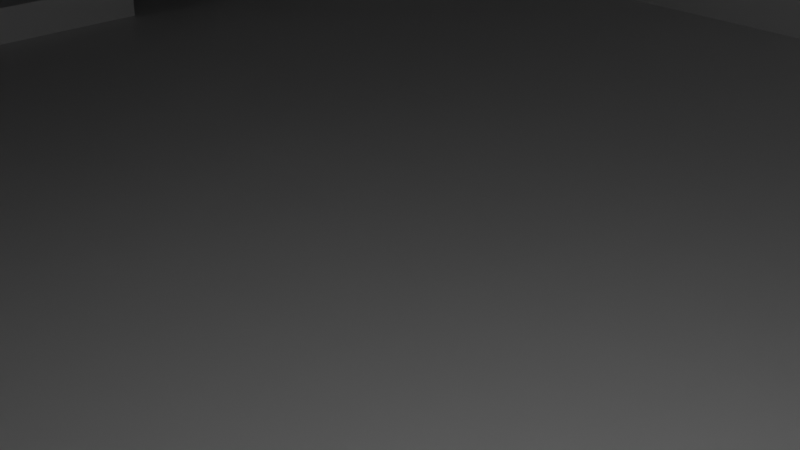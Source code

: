 # Source: MAPA1.blend  (saved by Blender 2.92.15; exported with 4.5.12 LTS)
import bpy
from mathutils import Matrix  # noqa: F401  (used for matrix-valued properties, if any)

bpy.ops.wm.read_factory_settings(use_empty=True)
scene = bpy.context.scene
scene.name = 'Scene'

# ---- collections
col_collection = bpy.data.collections.new('Collection'); scene.collection.children.link(col_collection)

# ---- materials (node trees are filled in below, after node groups)
mat_material = bpy.data.materials.new('Material')
mat_material.alpha_threshold = 0.0
mat_material.use_transparent_shadow = False
mat_material.line_color = (0.0, 0.0, 0.0, 1.0)

# ---- material node trees
mat_material.use_nodes = True; mat_material.node_tree.nodes.clear()
_N = mat_material.node_tree.nodes; _L = mat_material.node_tree.links
n0 = _N.new('ShaderNodeOutputMaterial'); n0.name = 'Material Output'; n0.location = (300, 300)
n1 = _N.new('ShaderNodeBsdfPrincipled'); n1.name = 'Principled BSDF'; n1.location = (10, 300)
n1.distribution = 'GGX'
n1.subsurface_method = 'BURLEY'
n1.inputs[2].default_value = 0.4
n1.inputs[3].default_value = 1.45
n1.inputs[27].default_value = (0.0, 0.0, 0.0, 1.0)
n1.inputs[28].default_value = 1.0
_L.new(n1.outputs[0], n0.inputs[0])
n0.is_active_output = True

# ---- world
world_world = bpy.data.worlds.new('World'); scene.world = world_world
world_world.use_nodes = True; world_world.node_tree.nodes.clear()
_N = world_world.node_tree.nodes; _L = world_world.node_tree.links
n0 = _N.new('ShaderNodeOutputWorld'); n0.name = 'World Output'; n0.location = (300, 300)
n1 = _N.new('ShaderNodeBackground'); n1.name = 'Background'; n1.location = (10, 300)
n1.inputs[0].default_value = (0.05088, 0.05088, 0.05088, 1.0)
_L.new(n1.outputs[0], n0.inputs[0])
n0.is_active_output = True
world_world.color = (0.05088, 0.05088, 0.05088)
world_world.use_sun_shadow = False
world_world.sun_shadow_jitter_overblur = 0.0

# ---- cameras
cam_camera = bpy.data.cameras.new('Camera')
cam_camera.clip_end = 100.0
cam_camera.ortho_scale = 7.314

# ---- lights
light_light = bpy.data.lights.new('Light', 'POINT')
light_light.transmission_factor = 0.0
light_light.energy = 1000.0
light_light.shadow_soft_size = 0.1
light_light.shadow_maximum_resolution = 0.006
light_light.use_absolute_resolution = True

# ---- meshes
me_cube = bpy.data.meshes.new('Cube')
me_cube.from_pydata([(0.9491, 0.9491, 1.0), (1.0, 1.0, -1.0), (1.0, -1.0, 1.0), (1.0, -1.0, -1.0), (-1.0, 1.0, 1.0), (-1.0, 1.0, -1.0), (-1.0, -1.0, 1.0), (-1.0, -1.0, -1.0), (-1.0, 0.5, -1.0), (-1.0, 0.0, -1.0), (-1.0, -0.5, -1.0), (0.9491, 0.5509, 1.0), (1.0, 0.0, 1.0), (1.0, -0.5, 1.0), (-1.0, -0.4004, 1.1), (-1.0, -0.09958, 1.1), (-1.0, 0.5, 1.0), (1.0, -0.5, -1.0), (1.0, 0.0, -1.0), (1.0, 0.5, -1.0), (0.5, 1.0, -1.0), (0.0, 1.0, -1.0), (-0.5, 1.0, -1.0), (0.5, -1.0, 1.0), (0.0, -1.0, 1.0), (-0.5, -1.0, 1.0), (-0.5, -1.0, -1.0), (0.0, -1.0, -1.0), (0.5, -1.0, -1.0), (-0.5, 1.0, 1.0), (0.0, 1.0, 1.0), (0.5509, 0.9491, 1.0), (0.5, 0.5, -1.0), (0.0, 0.5, -1.0), (-0.5, 0.5, -1.0), (0.5, 0.0, -1.0), (0.0, 0.0, -1.0), (-0.5, 0.0, -1.0), (0.5, -0.5, -1.0), (0.0, -0.5, -1.0), (-0.5, -0.5, -1.0), (-0.5, 0.5, 1.0), (0.0, 0.5, 1.0), (0.5509, 0.5509, 1.0), (-0.5, 0.0, 1.0), (0.0, 0.0, 1.0), (0.5, 0.0, 1.0), (-0.5, -0.5, 1.0), (0.0, -0.5, 1.0), (0.5, -0.5, 1.0), (0.916, -0.08396, 2.0), (0.916, -0.416, 2.0), (0.584, -0.08396, 2.0), (0.584, -0.416, 2.0), (-0.5, 1.0, 2.0), (0.0, 1.0, 2.0), (-0.5, 0.5, 2.0), (0.0, 0.5, 2.0), (-0.5, 0.0, 2.0), (0.0, 0.0, 2.0), (-0.5, -0.5, 2.0), (0.0, -0.5, 2.0), (-0.5, -1.0, 3.0), (-1.0, -1.0, 3.0), (1.0, -0.5, 3.0), (1.0, -1.0, 3.0), (-1.0, 0.5, 3.0), (-1.0, 1.0, 3.0), (-1.0, -0.5, 3.0), (-1.0, 0.0, 3.0), (0.5, -0.5, 3.0), (0.5, -1.0, 3.0), (0.0, -1.0, 3.0), (-0.5, 1.0, 3.0), (-0.5, 0.5, 3.0), (-0.5, 0.0, 3.0), (-0.5, -0.5, 3.0), (0.0, -0.5, 3.0), (0.5, 1.0, 1.0), (1.0, 1.0, 1.0), (1.0, 0.5, 1.0), (0.5, 0.5, 1.0), (0.5509, 0.9491, 1.2), (0.9491, 0.9491, 1.2), (0.9491, 0.5509, 1.2), (0.5509, 0.5509, 1.2), (-0.6, 1.0, -1.0), (-0.7, 1.0, -1.0), (-0.8, 1.0, -1.0), (-0.9, 1.0, -1.0), (-0.6, -1.0, 1.0), (-0.7, -1.0, 1.0), (-0.8, -1.0, 1.0), (-0.9, -1.0, 1.0), (-0.6, 0.5, -1.0), (-0.7, 0.5, -1.0), (-0.8, 0.5, -1.0), (-0.9, 0.5, -1.0), (-0.6, 0.0, -1.0), (-0.7, 0.0, -1.0), (-0.8, 0.0, -1.0), (-0.9, 0.0, -1.0), (-0.6, -0.5, -1.0), (-0.7, -0.5, -1.0), (-0.8, -0.5, -1.0), (-0.9, -0.5, -1.0), (-0.9, -1.0, -1.0), (-0.8, -1.0, -1.0), (-0.7, -1.0, -1.0), (-0.6, -1.0, -1.0), (-0.9, 1.0, 1.0), (-0.8, 1.0, 1.0), (-0.7, 1.0, 1.0), (-0.6, 1.0, 1.0), (-0.6, -1.0, 3.0), (-0.7, -1.0, 3.0), (-0.8, -1.0, 3.0), (-0.9, -1.0, 3.0), (-0.9, 1.0, 3.0), (-0.8, 1.0, 3.0), (-0.7, 1.0, 3.0), (-0.6, 1.0, 3.0), (-0.9, 0.5, 3.0), (-0.8, 0.5, 3.0), (-0.7, 0.5, 3.0), (-0.6, 0.5, 3.0), (-0.9, 0.0, 3.0), (-0.8, 0.0, 3.0), (-0.7, 0.0, 3.0), (-0.6, 0.0, 3.0), (-0.9, -0.5, 3.0), (-0.8, -0.5, 3.0), (-0.7, -0.5, 3.0), (-0.6, -0.5, 3.0), (-1.0, -0.6, -1.0), (-1.0, -0.7, -1.0), (-1.0, -0.8, -1.0), (-1.0, -0.9, -1.0), (1.0, -0.6, 1.0), (1.0, -0.7, 1.0), (1.0, -0.8, 1.0), (1.0, -0.9, 1.0), (-1.0, -0.9, 1.0), (-1.0, -0.8, 1.0), (-1.0, -0.7, 1.0), (-1.0, -0.6, 1.0), (1.0, -0.9, -1.0), (1.0, -0.8, -1.0), (1.0, -0.7, -1.0), (1.0, -0.6, -1.0), (-0.5, -0.6, -1.0), (-0.5, -0.7, -1.0), (-0.5, -0.8, -1.0), (-0.5, -0.9, -1.0), (0.0, -0.6, -1.0), (0.0, -0.7, -1.0), (0.0, -0.8, -1.0), (0.0, -0.9, -1.0), (0.5, -0.6, -1.0), (0.5, -0.7, -1.0), (0.5, -0.8, -1.0), (0.5, -0.9, -1.0), (0.5, -0.6, 1.0), (0.5, -0.7, 1.0), (0.5, -0.8, 1.0), (0.5, -0.9, 1.0), (0.0, -0.6, 1.0), (0.0, -0.7, 1.0), (0.0, -0.8, 1.0), (0.0, -0.9, 1.0), (1.0, -0.6, 3.0), (1.0, -0.7, 3.0), (1.0, -0.8, 3.0), (1.0, -0.9, 3.0), (-1.0, -0.9, 3.0), (-1.0, -0.8, 3.0), (-1.0, -0.7, 3.0), (-1.0, -0.6, 3.0), (0.5, -0.6, 3.0), (0.5, -0.7, 3.0), (0.5, -0.8, 3.0), (0.5, -0.9, 3.0), (0.0, -0.6, 3.0), (0.0, -0.7, 3.0), (0.0, -0.8, 3.0), (0.0, -0.9, 3.0), (-0.5, -0.6, 3.0), (-0.5, -0.7, 3.0), (-0.5, -0.8, 3.0), (-0.5, -0.9, 3.0), (-0.6, -0.6, 3.0), (-0.6, -0.7, 3.0), (-0.6, -0.8, 3.0), (-0.6, -0.9, 3.0), (-0.7, -0.6, 3.0), (-0.7, -0.7, 3.0), (-0.7, -0.8, 3.0), (-0.7, -0.9, 3.0), (-0.8, -0.6, 3.0), (-0.8, -0.7, 3.0), (-0.8, -0.8, 3.0), (-0.8, -0.9, 3.0), (-0.9, -0.6, 3.0), (-0.9, -0.7, 3.0), (-0.9, -0.8, 3.0), (-0.9, -0.9, 3.0), (-0.9, -0.6, -1.0), (-0.9, -0.7, -1.0), (-0.9, -0.8, -1.0), (-0.9, -0.9, -1.0), (-0.8, -0.6, -1.0), (-0.8, -0.7, -1.0), (-0.8, -0.8, -1.0), (-0.8, -0.9, -1.0), (-0.7, -0.6, -1.0), (-0.7, -0.7, -1.0), (-0.7, -0.8, -1.0), (-0.7, -0.9, -1.0), (-0.6, -0.6, -1.0), (-0.6, -0.7, -1.0), (-0.6, -0.8, -1.0), (-0.6, -0.9, -1.0), (-0.6, -1.0, 3.5), (-0.7, -1.0, 3.5), (-0.6, -0.9, 3.5), (-0.7, -0.9, 3.5), (-1.0, -0.7, 3.5), (-1.0, -0.6, 3.5), (-0.9, -0.6, 3.5), (-0.9, -0.7, 3.5), (-0.7, -1.0, 4.0), (-0.8, -1.0, 4.0), (-0.7, -0.9, 4.0), (-0.8, -0.9, 4.0), (-1.0, -0.8, 4.0), (-1.0, -0.7, 4.0), (-0.9, -0.7, 4.0), (-0.9, -0.8, 4.0), (-0.8, -1.0, 4.5), (-0.9, -1.0, 4.5), (-0.8, -0.9, 4.5), (-0.9, -0.9, 4.5), (-1.0, -0.9, 4.5), (-1.0, -0.8, 4.5), (-0.9, -0.8, 4.5), (-0.9, -1.0, 5.0), (-1.0, -1.0, 5.0), (-0.9, -0.9, 5.0), (-1.0, -0.9, 5.0), (-0.5, 0.5, 2.863), (-0.5, 1.0, 2.863), (-1.0, 1.0, 2.863), (-0.5, 0.0, 2.863), (-0.5, -0.5, 2.863), (-1.0, 0.5, 2.863), (-1.0, -1.0, 2.863), (-1.0, -0.4004, 2.763), (0.0, -1.0, 2.863), (-0.5, -1.0, 2.863), (-1.0, -0.09958, 2.763), (0.0, -0.5, 2.863), (-0.9, -1.0, 2.863), (-0.8, -1.0, 2.863), (-0.7, -1.0, 2.863), (-0.6, -1.0, 2.863), (-0.6, 1.0, 2.863), (-0.7, 1.0, 2.863), (-0.8, 1.0, 2.863), (-0.9, 1.0, 2.863), (0.0, -0.9, 2.863), (0.0, -0.8, 2.863), (0.0, -0.7, 2.863), (0.0, -0.6, 2.863), (-1.0, -0.6, 2.863), (-1.0, -0.7, 2.863), (-1.0, -0.8, 2.863), (-1.0, -0.9, 2.863), (0.5152, -0.9, 3.0), (0.5152, -1.0, 3.0), (0.5152, -1.0, 2.863), (0.5152, -0.5, 3.0), (0.5152, -0.6, 3.0), (0.5152, -0.7, 3.0), (0.5152, -0.8, 3.0), (0.5152, -0.9, 2.863), (0.5152, -0.8, 2.863), (0.5152, -0.7, 2.863), (0.5152, -0.6, 2.863), (0.5152, -0.5, 2.863), (1.0, 1.0, -0.839), (-1.0, -1.0, -0.839), (1.0, -1.0, -0.839), (-1.0, 1.0, -0.839), (1.0, 0.5, -0.839), (1.0, 0.0, -0.839), (1.0, -0.5, -0.839), (-1.0, -0.5, -0.839), (-1.0, 0.0, -0.839), (-1.0, 0.5, -0.839), (-0.5, 1.0, -0.839), (0.0, 1.0, -0.839), (0.5, 1.0, -0.839), (0.5, -1.0, -0.839), (0.0, -1.0, -0.839), (-0.5, -1.0, -0.839), (-0.9, 1.0, -0.839), (-0.8, 1.0, -0.839), (-0.7, 1.0, -0.839), (-0.6, 1.0, -0.839), (-0.6, -1.0, -0.839), (-0.7, -1.0, -0.839), (-0.8, -1.0, -0.839), (-0.9, -1.0, -0.839), (-1.0, -0.9, -0.839), (-1.0, -0.8, -0.839), (-1.0, -0.7, -0.839), (-1.0, -0.6, -0.839), (1.0, -0.6, -0.839), (1.0, -0.7, -0.839), (1.0, -0.8, -0.839), (1.0, -0.9, -0.839), (0.0, -2.005, -1.0), (0.5, -2.005, -1.0), (0.5, -2.005, -0.839), (0.0, -2.005, -0.839), (1.0, 0.0, 2.0), (1.0, -0.5, 2.0), (0.5, 0.0, 2.0), (0.5, -0.5, 2.0), (0.916, -0.08396, -1.0), (0.916, -0.416, -1.0), (0.584, -0.08396, -1.0), (0.584, -0.416, -1.0), (0.916, -0.416, 0.5), (0.584, -0.416, 0.5), (0.916, -0.08396, 0.5), (0.584, -0.08396, 0.5), (1.674, -0.5, -1.0), (1.674, 0.0, -1.0), (1.674, 0.0, -0.839), (1.674, -0.5, -0.839), (-0.6, 0.5, 4.0), (-0.5, 0.5, 4.0), (-0.6, 0.0, 4.0), (-0.5, 0.0, 4.0), (-1.0, 0.0, 4.0), (-1.0, 0.5, 4.0), (-0.9, 0.5, 4.0), (-0.9, 0.0, 4.0), (-1.0, 0.0, 3.889), (-1.0, 0.5, 3.889), (-0.9, 0.5, 3.889), (-0.9, 0.0, 3.889), (-0.5965, 0.5, 4.0), (-0.5965, 0.0, 4.0), (-0.5965, 0.5, 3.889), (-0.5965, 0.0, 3.889), (-1.5, 1.0, -0.839), (-1.5, 1.0, -1.0), (-1.5, 0.5, -1.0), (-1.5, 0.5, -0.839), (-1.5, 0.0, 1.0), (-1.5, 0.5, 1.0), (-1.5, 0.0, -0.839), (-1.5, 0.5, -0.839), (-1.5, -0.5, 1.0), (-1.5, 0.0, 1.0), (-1.5, -0.5, -0.839), (-1.5, 0.0, -0.839), (-1.0, -0.5, 1.0), (-1.0, 0.0, 1.0), (-1.0, -0.5, 2.863), (-1.0, 0.0, 2.863), (-0.75, -0.4004, 1.1), (-0.75, -0.09958, 1.1), (-0.75, -0.4004, 2.763), (-0.75, -0.09958, 2.763)], [], [(23, 2, 65, 71), (312, 93, 6, 290), (298, 16, 4, 292), (161, 146, 3, 28), (320, 141, 2, 291), (301, 78, 79, 289), (289, 79, 80, 293), (293, 80, 12, 294), (50, 52, 336, 335), (20, 1, 19, 32), (32, 19, 18, 35), (35, 18, 17, 38), (316, 145, 369, 296), (370, 297, 368, 366), (298, 297, 363, 364), (251, 254, 66, 67), (253, 252, 75, 76), (268, 251, 67, 118), (30, 29, 54, 55), (42, 30, 55, 57), (49, 13, 326, 328), (80, 81, 46, 12), (81, 42, 45, 46), (46, 45, 59, 327), (43, 11, 84, 85), (78, 30, 42, 81), (48, 49, 328, 61), (98, 37, 40, 102), (37, 36, 39, 40), (36, 35, 38, 39), (94, 34, 37, 98), (34, 33, 36, 37), (33, 32, 35, 36), (86, 22, 34, 94), (22, 21, 33, 34), (21, 20, 32, 33), (308, 113, 29, 299), (299, 29, 30, 300), (300, 30, 78, 301), (221, 153, 26, 109), (153, 157, 27, 26), (157, 161, 28, 27), (291, 2, 23, 302), (302, 23, 24, 303), (303, 24, 25, 304), (249, 250, 73, 74), (165, 169, 24, 23), (138, 13, 64, 170), (334, 333, 330, 332), (327, 59, 61, 328), (59, 58, 60, 61), (57, 56, 58, 59), (55, 54, 56, 57), (45, 42, 57, 59), (29, 41, 56, 54), (47, 48, 61, 60), (41, 44, 58, 56), (13, 12, 325, 326), (12, 46, 327, 325), (44, 47, 60, 58), (117, 205, 247, 245), (118, 67, 66, 122), (350, 349, 345, 346), (126, 69, 68, 130), (173, 181, 71, 65), (185, 189, 62, 72), (276, 255, 63, 174), (258, 257, 72, 62), (165, 23, 71, 181), (372, 371, 68, 69), (252, 249, 74, 75), (260, 253, 76, 77), (269, 270, 285, 284), (254, 372, 69, 66), (13, 49, 70, 64), (264, 258, 62, 114), (31, 0, 79, 78), (0, 11, 80, 79), (11, 43, 81, 80), (43, 31, 78, 81), (83, 82, 85, 84), (0, 31, 82, 83), (31, 43, 85, 82), (11, 0, 83, 84), (255, 261, 117, 63), (261, 262, 116, 117), (262, 263, 115, 116), (263, 264, 114, 115), (75, 129, 133, 76), (129, 128, 132, 133), (128, 127, 131, 132), (127, 126, 130, 131), (125, 129, 343, 341), (125, 124, 128, 129), (124, 123, 127, 128), (123, 122, 126, 127), (73, 121, 125, 74), (121, 120, 124, 125), (120, 119, 123, 124), (119, 118, 122, 123), (189, 193, 114, 62), (176, 203, 229, 226), (115, 197, 232, 230), (174, 205, 241, 242), (137, 209, 106, 7), (209, 213, 107, 106), (213, 217, 108, 107), (217, 221, 109, 108), (292, 4, 110, 305), (305, 110, 111, 306), (306, 111, 112, 307), (307, 112, 113, 308), (5, 89, 97, 8), (89, 88, 96, 97), (88, 87, 95, 96), (87, 86, 94, 95), (8, 97, 101, 9), (97, 96, 100, 101), (96, 95, 99, 100), (95, 94, 98, 99), (9, 101, 105, 10), (101, 100, 104, 105), (100, 99, 103, 104), (99, 98, 102, 103), (250, 265, 121, 73), (265, 266, 120, 121), (266, 267, 119, 120), (267, 268, 118, 119), (304, 25, 90, 309), (309, 90, 91, 310), (310, 91, 92, 311), (311, 92, 93, 312), (103, 102, 218, 214), (214, 218, 219, 215), (215, 219, 220, 216), (216, 220, 221, 217), (104, 103, 214, 210), (210, 214, 215, 211), (211, 215, 216, 212), (212, 216, 217, 213), (105, 104, 210, 206), (206, 210, 211, 207), (207, 211, 212, 208), (208, 212, 213, 209), (10, 105, 206, 134), (134, 206, 207, 135), (135, 207, 208, 136), (136, 208, 209, 137), (131, 130, 202, 198), (198, 202, 203, 199), (199, 203, 204, 200), (200, 204, 205, 201), (132, 131, 198, 194), (194, 198, 199, 195), (195, 199, 200, 196), (196, 200, 201, 197), (133, 132, 194, 190), (190, 194, 195, 191), (191, 195, 196, 192), (192, 196, 197, 193), (76, 133, 190, 186), (186, 190, 191, 187), (187, 191, 192, 188), (188, 192, 193, 189), (183, 184, 283, 282), (270, 271, 286, 285), (72, 257, 279, 278), (272, 260, 288, 287), (49, 162, 178, 70), (162, 163, 179, 178), (163, 164, 180, 179), (164, 165, 181, 180), (371, 273, 177, 68), (273, 274, 176, 177), (274, 275, 175, 176), (275, 276, 174, 175), (77, 76, 186, 182), (182, 186, 187, 183), (183, 187, 188, 184), (184, 188, 189, 185), (64, 70, 178, 170), (170, 178, 179, 171), (171, 179, 180, 172), (172, 180, 181, 173), (130, 68, 177, 202), (197, 115, 223, 225), (204, 203, 236, 237), (205, 117, 239, 241), (2, 141, 173, 65), (141, 140, 172, 173), (140, 139, 171, 172), (139, 138, 170, 171), (49, 48, 166, 162), (162, 166, 167, 163), (163, 167, 168, 164), (164, 168, 169, 165), (39, 38, 158, 154), (154, 158, 159, 155), (155, 159, 160, 156), (156, 160, 161, 157), (40, 39, 154, 150), (150, 154, 155, 151), (151, 155, 156, 152), (152, 156, 157, 153), (102, 40, 150, 218), (218, 150, 151, 219), (219, 151, 152, 220), (220, 152, 153, 221), (290, 6, 142, 313), (313, 142, 143, 314), (314, 143, 144, 315), (315, 144, 145, 316), (295, 13, 138, 317), (317, 138, 139, 318), (318, 139, 140, 319), (319, 140, 141, 320), (38, 17, 149, 158), (158, 149, 148, 159), (159, 148, 147, 160), (160, 147, 146, 161), (224, 225, 223, 222), (228, 227, 226, 229), (193, 197, 225, 224), (203, 202, 228, 229), (114, 193, 224, 222), (115, 114, 222, 223), (177, 176, 226, 227), (202, 177, 227, 228), (232, 233, 231, 230), (236, 235, 234, 237), (116, 115, 230, 231), (203, 176, 235, 236), (176, 175, 234, 235), (201, 116, 231, 233), (197, 201, 233, 232), (175, 204, 237, 234), (240, 241, 239, 238), (244, 243, 242, 241), (205, 204, 244, 241), (116, 201, 240, 238), (117, 116, 238, 239), (204, 175, 243, 244), (201, 205, 241, 240), (175, 174, 242, 243), (247, 248, 246, 245), (205, 174, 248, 247), (174, 63, 246, 248), (63, 117, 245, 246), (143, 142, 276, 275), (144, 143, 275, 274), (145, 144, 274, 273), (369, 145, 273, 371), (167, 166, 272, 271), (168, 167, 271, 270), (169, 168, 270, 269), (24, 169, 269, 257), (111, 110, 268, 267), (112, 111, 267, 266), (113, 112, 266, 265), (29, 113, 265, 250), (91, 90, 264, 263), (92, 91, 263, 262), (93, 92, 262, 261), (6, 93, 261, 255), (90, 25, 258, 264), (16, 370, 372, 254), (166, 48, 260, 272), (48, 47, 253, 260), (44, 41, 249, 252), (259, 15, 374, 376), (25, 24, 257, 258), (142, 6, 255, 276), (41, 29, 250, 249), (110, 4, 251, 268), (47, 44, 252, 253), (4, 16, 254, 251), (287, 288, 280, 281), (279, 284, 277, 278), (284, 285, 283, 277), (285, 286, 282, 283), (286, 287, 281, 282), (185, 72, 278, 277), (184, 185, 277, 283), (77, 182, 281, 280), (260, 77, 280, 288), (257, 269, 284, 279), (271, 272, 287, 286), (182, 183, 282, 281), (147, 319, 320, 146), (148, 318, 319, 147), (149, 317, 318, 148), (17, 295, 317, 149), (135, 315, 316, 134), (136, 314, 315, 135), (137, 313, 314, 136), (7, 290, 313, 137), (107, 311, 312, 106), (108, 310, 311, 107), (109, 309, 310, 108), (26, 304, 309, 109), (87, 307, 308, 86), (88, 306, 307, 87), (89, 305, 306, 88), (5, 292, 305, 89), (27, 303, 304, 26), (28, 302, 323, 322), (3, 291, 302, 28), (21, 300, 301, 20), (22, 299, 300, 21), (86, 308, 299, 22), (9, 297, 298, 8), (10, 296, 297, 9), (134, 316, 296, 10), (295, 17, 337, 340), (19, 293, 294, 18), (1, 289, 293, 19), (20, 301, 289, 1), (146, 320, 291, 3), (292, 5, 358, 357), (106, 312, 290, 7), (322, 323, 324, 321), (27, 28, 322, 321), (303, 27, 321, 324), (302, 303, 324, 323), (50, 51, 326, 325), (52, 50, 325, 327), (51, 53, 328, 326), (53, 52, 327, 328), (329, 331, 332, 330), (336, 334, 332, 331), (335, 336, 331, 329), (52, 53, 334, 336), (51, 50, 335, 333), (53, 51, 333, 334), (338, 339, 340, 337), (17, 18, 338, 337), (294, 295, 340, 339), (18, 294, 339, 338), (342, 341, 343, 344), (74, 125, 341, 342), (75, 74, 342, 344), (129, 75, 344, 343), (347, 346, 345, 348), (351, 347, 353, 355), (349, 352, 348, 345), (351, 350, 346, 347), (122, 66, 350, 351), (69, 126, 352, 349), (126, 122, 351, 352), (66, 69, 349, 350), (356, 355, 353, 354), (348, 352, 356, 354), (347, 348, 354, 353), (352, 351, 355, 356), (359, 360, 357, 358), (5, 8, 359, 358), (8, 298, 360, 359), (298, 292, 357, 360), (363, 361, 362, 364), (297, 370, 361, 363), (370, 16, 362, 361), (16, 298, 364, 362), (367, 365, 366, 368), (297, 296, 367, 368), (296, 369, 365, 367), (369, 370, 366, 365), (14, 15, 370, 369), (256, 14, 369, 371), (15, 259, 372, 370), (259, 256, 371, 372), (374, 373, 375, 376), (15, 14, 373, 374), (256, 259, 376, 375), (14, 256, 375, 373)])
_uv = me_cube.uv_layers.new(name='UVMap')
_uv.uv.foreach_set('vector', [0.625, 0.8125, 0.625, 0.75, 0.625, 0.75, 0.625, 0.8125, 0.3951, 0.9875, 0.625, 0.9875, 0.625, 1.0, 0.3951, 1.0, 0.3951, 0.1875, 0.625, 0.1875, 0.625, 0.25, 0.3951, 0.25, 0.3125, 0.7375, 0.375, 0.7375, 0.375, 0.75, 0.3125, 0.75, 0.3951, 0.7375, 0.625, 0.7375, 0.625, 0.75, 0.3951, 0.75, 0.3951, 0.4375, 0.625, 0.4375, 0.625, 0.5, 0.3951, 0.5, 0.3951, 0.5, 0.625, 0.5, 0.625, 0.5625, 0.3951, 0.5625, 0.3951, 0.5625, 0.625, 0.5625, 0.625, 0.625, 0.3951, 0.625, 0.6355, 0.6355, 0.677, 0.6355, 0.677, 0.6355, 0.6355, 0.6355, 0.3125, 0.5, 0.375, 0.5, 0.375, 0.5625, 0.3125, 0.5625, 0.3125, 0.5625, 0.375, 0.5625, 0.375, 0.625, 0.3125, 0.625, 0.3125, 0.625, 0.375, 0.625, 0.375, 0.6875, 0.3125, 0.6875, 0.3951, 0.05, 0.625, 0.05, 0.625, 0.0625, 0.3951, 0.0625, 0.625, 0.125, 0.3951, 0.125, 0.3951, 0.125, 0.625, 0.125, 0.3951, 0.1875, 0.3951, 0.125, 0.3951, 0.125, 0.3951, 0.1875, 0.625, 0.25, 0.625, 0.1875, 0.625, 0.1875, 0.625, 0.25, 0.8125, 0.6875, 0.8125, 0.625, 0.8125, 0.625, 0.8125, 0.6875, 0.625, 0.2625, 0.625, 0.25, 0.625, 0.25, 0.625, 0.2625, 0.625, 0.375, 0.625, 0.3125, 0.625, 0.3125, 0.625, 0.375, 0.75, 0.5625, 0.75, 0.5, 0.75, 0.5, 0.75, 0.5625, 0.6875, 0.6875, 0.625, 0.6875, 0.625, 0.6875, 0.6875, 0.6875, 0.625, 0.5625, 0.6875, 0.5625, 0.6875, 0.625, 0.625, 0.625, 0.6875, 0.5625, 0.75, 0.5625, 0.75, 0.625, 0.6875, 0.625, 0.6875, 0.625, 0.75, 0.625, 0.75, 0.625, 0.6875, 0.625, 0.6811, 0.5561, 0.6314, 0.5561, 0.6314, 0.5561, 0.6811, 0.5561, 0.6875, 0.5, 0.75, 0.5, 0.75, 0.5625, 0.6875, 0.5625, 0.75, 0.6875, 0.6875, 0.6875, 0.6875, 0.6875, 0.75, 0.6875, 0.175, 0.625, 0.1875, 0.625, 0.1875, 0.6875, 0.175, 0.6875, 0.1875, 0.625, 0.25, 0.625, 0.25, 0.6875, 0.1875, 0.6875, 0.25, 0.625, 0.3125, 0.625, 0.3125, 0.6875, 0.25, 0.6875, 0.175, 0.5625, 0.1875, 0.5625, 0.1875, 0.625, 0.175, 0.625, 0.1875, 0.5625, 0.25, 0.5625, 0.25, 0.625, 0.1875, 0.625, 0.25, 0.5625, 0.3125, 0.5625, 0.3125, 0.625, 0.25, 0.625, 0.175, 0.5, 0.1875, 0.5, 0.1875, 0.5625, 0.175, 0.5625, 0.1875, 0.5, 0.25, 0.5, 0.25, 0.5625, 0.1875, 0.5625, 0.25, 0.5, 0.3125, 0.5, 0.3125, 0.5625, 0.25, 0.5625, 0.3951, 0.3, 0.625, 0.3, 0.625, 0.3125, 0.3951, 0.3125, 0.3951, 0.3125, 0.625, 0.3125, 0.625, 0.375, 0.3951, 0.375, 0.3951, 0.375, 0.625, 0.375, 0.625, 0.4375, 0.3951, 0.4375, 0.175, 0.7375, 0.1875, 0.7375, 0.1875, 0.75, 0.175, 0.75, 0.1875, 0.7375, 0.25, 0.7375, 0.25, 0.75, 0.1875, 0.75, 0.25, 0.7375, 0.3125, 0.7375, 0.3125, 0.75, 0.25, 0.75, 0.3951, 0.75, 0.625, 0.75, 0.625, 0.8125, 0.3951, 0.8125, 0.3951, 0.8125, 0.625, 0.8125, 0.625, 0.875, 0.3951, 0.875, 0.3951, 0.875, 0.625, 0.875, 0.625, 0.9375, 0.3951, 0.9375, 0.8125, 0.5625, 0.8125, 0.5, 0.8125, 0.5, 0.8125, 0.5625, 0.6875, 0.7375, 0.75, 0.7375, 0.75, 0.75, 0.6875, 0.75, 0.625, 0.7, 0.625, 0.6875, 0.625, 0.6875, 0.625, 0.7, 0.677, 0.677, 0.6355, 0.677, 0.6355, 0.677, 0.677, 0.677, 0.6875, 0.625, 0.75, 0.625, 0.75, 0.6875, 0.6875, 0.6875, 0.75, 0.625, 0.8125, 0.625, 0.8125, 0.6875, 0.75, 0.6875, 0.75, 0.5625, 0.8125, 0.5625, 0.8125, 0.625, 0.75, 0.625, 0.75, 0.5, 0.8125, 0.5, 0.8125, 0.5625, 0.75, 0.5625, 0.75, 0.625, 0.75, 0.5625, 0.75, 0.5625, 0.75, 0.625, 0.8125, 0.5, 0.8125, 0.5625, 0.8125, 0.5625, 0.8125, 0.5, 0.8125, 0.6875, 0.75, 0.6875, 0.75, 0.6875, 0.8125, 0.6875, 0.8125, 0.5625, 0.8125, 0.625, 0.8125, 0.625, 0.8125, 0.5625, 0.625, 0.6875, 0.625, 0.625, 0.625, 0.625, 0.625, 0.6875, 0.625, 0.625, 0.6875, 0.625, 0.6875, 0.625, 0.625, 0.625, 0.8125, 0.625, 0.8125, 0.6875, 0.8125, 0.6875, 0.8125, 0.625, 0.8625, 0.75, 0.8625, 0.7375, 0.8625, 0.7375, 0.8625, 0.75, 0.8625, 0.5, 0.875, 0.5, 0.875, 0.5625, 0.8625, 0.5625, 0.625, 0.1875, 0.625, 0.125, 0.625, 0.125, 0.625, 0.1875, 0.8625, 0.625, 0.875, 0.625, 0.875, 0.6875, 0.8625, 0.6875, 0.625, 0.7375, 0.6875, 0.7375, 0.6875, 0.75, 0.625, 0.75, 0.75, 0.7375, 0.8125, 0.7375, 0.8125, 0.75, 0.75, 0.75, 0.625, 0.0125, 0.625, 0.0, 0.625, 0.0, 0.625, 0.0125, 0.625, 0.9375, 0.625, 0.875, 0.625, 0.875, 0.625, 0.9375, 0.6875, 0.7375, 0.6875, 0.75, 0.6875, 0.75, 0.6875, 0.7375, 0.625, 0.125, 0.625, 0.0625, 0.625, 0.0625, 0.625, 0.125, 0.8125, 0.625, 0.8125, 0.5625, 0.8125, 0.5625, 0.8125, 0.625, 0.75, 0.6875, 0.8125, 0.6875, 0.8125, 0.6875, 0.75, 0.6875, 0.75, 0.7375, 0.75, 0.725, 0.75, 0.725, 0.75, 0.7375, 0.625, 0.1875, 0.625, 0.125, 0.625, 0.125, 0.625, 0.1875, 0.625, 0.6875, 0.6875, 0.6875, 0.6875, 0.6875, 0.625, 0.6875, 0.625, 0.95, 0.625, 0.9375, 0.625, 0.9375, 0.625, 0.95, 0.6811, 0.5064, 0.6314, 0.5064, 0.625, 0.5, 0.6875, 0.5, 0.6314, 0.5064, 0.6314, 0.5561, 0.625, 0.5625, 0.625, 0.5, 0.6314, 0.5561, 0.6811, 0.5561, 0.6875, 0.5625, 0.625, 0.5625, 0.6811, 0.5561, 0.6811, 0.5064, 0.6875, 0.5, 0.6875, 0.5625, 0.6314, 0.5064, 0.6811, 0.5064, 0.6811, 0.5561, 0.6314, 0.5561, 0.6314, 0.5064, 0.6811, 0.5064, 0.6811, 0.5064, 0.6314, 0.5064, 0.6811, 0.5064, 0.6811, 0.5561, 0.6811, 0.5561, 0.6811, 0.5064, 0.6314, 0.5561, 0.6314, 0.5064, 0.6314, 0.5064, 0.6314, 0.5561, 0.625, 1.0, 0.625, 0.9875, 0.625, 0.9875, 0.625, 1.0, 0.625, 0.9875, 0.625, 0.975, 0.625, 0.975, 0.625, 0.9875, 0.625, 0.975, 0.625, 0.9625, 0.625, 0.9625, 0.625, 0.975, 0.625, 0.9625, 0.625, 0.95, 0.625, 0.95, 0.625, 0.9625, 0.8125, 0.625, 0.825, 0.625, 0.825, 0.6875, 0.8125, 0.6875, 0.825, 0.625, 0.8375, 0.625, 0.8375, 0.6875, 0.825, 0.6875, 0.8375, 0.625, 0.85, 0.625, 0.85, 0.6875, 0.8375, 0.6875, 0.85, 0.625, 0.8625, 0.625, 0.8625, 0.6875, 0.85, 0.6875, 0.825, 0.5625, 0.825, 0.625, 0.825, 0.625, 0.825, 0.5625, 0.825, 0.5625, 0.8375, 0.5625, 0.8375, 0.625, 0.825, 0.625, 0.8375, 0.5625, 0.85, 0.5625, 0.85, 0.625, 0.8375, 0.625, 0.85, 0.5625, 0.8625, 0.5625, 0.8625, 0.625, 0.85, 0.625, 0.8125, 0.5, 0.825, 0.5, 0.825, 0.5625, 0.8125, 0.5625, 0.825, 0.5, 0.8375, 0.5, 0.8375, 0.5625, 0.825, 0.5625, 0.8375, 0.5, 0.85, 0.5, 0.85, 0.5625, 0.8375, 0.5625, 0.85, 0.5, 0.8625, 0.5, 0.8625, 0.5625, 0.85, 0.5625, 0.8125, 0.7375, 0.825, 0.7375, 0.825, 0.75, 0.8125, 0.75, 0.875, 0.7125, 0.8625, 0.7125, 0.8625, 0.7125, 0.875, 0.7125, 0.8375, 0.75, 0.8375, 0.7375, 0.8375, 0.7375, 0.8375, 0.75, 0.875, 0.7375, 0.8625, 0.7375, 0.8625, 0.7375, 0.875, 0.7375, 0.125, 0.7375, 0.1375, 0.7375, 0.1375, 0.75, 0.125, 0.75, 0.1375, 0.7375, 0.15, 0.7375, 0.15, 0.75, 0.1375, 0.75, 0.15, 0.7375, 0.1625, 0.7375, 0.1625, 0.75, 0.15, 0.75, 0.1625, 0.7375, 0.175, 0.7375, 0.175, 0.75, 0.1625, 0.75, 0.3951, 0.25, 0.625, 0.25, 0.625, 0.2625, 0.3951, 0.2625, 0.3951, 0.2625, 0.625, 0.2625, 0.625, 0.275, 0.3951, 0.275, 0.3951, 0.275, 0.625, 0.275, 0.625, 0.2875, 0.3951, 0.2875, 0.3951, 0.2875, 0.625, 0.2875, 0.625, 0.3, 0.3951, 0.3, 0.125, 0.5, 0.1375, 0.5, 0.1375, 0.5625, 0.125, 0.5625, 0.1375, 0.5, 0.15, 0.5, 0.15, 0.5625, 0.1375, 0.5625, 0.15, 0.5, 0.1625, 0.5, 0.1625, 0.5625, 0.15, 0.5625, 0.1625, 0.5, 0.175, 0.5, 0.175, 0.5625, 0.1625, 0.5625, 0.125, 0.5625, 0.1375, 0.5625, 0.1375, 0.625, 0.125, 0.625, 0.1375, 0.5625, 0.15, 0.5625, 0.15, 0.625, 0.1375, 0.625, 0.15, 0.5625, 0.1625, 0.5625, 0.1625, 0.625, 0.15, 0.625, 0.1625, 0.5625, 0.175, 0.5625, 0.175, 0.625, 0.1625, 0.625, 0.125, 0.625, 0.1375, 0.625, 0.1375, 0.6875, 0.125, 0.6875, 0.1375, 0.625, 0.15, 0.625, 0.15, 0.6875, 0.1375, 0.6875, 0.15, 0.625, 0.1625, 0.625, 0.1625, 0.6875, 0.15, 0.6875, 0.1625, 0.625, 0.175, 0.625, 0.175, 0.6875, 0.1625, 0.6875, 0.625, 0.3125, 0.625, 0.3, 0.625, 0.3, 0.625, 0.3125, 0.625, 0.3, 0.625, 0.2875, 0.625, 0.2875, 0.625, 0.3, 0.625, 0.2875, 0.625, 0.275, 0.625, 0.275, 0.625, 0.2875, 0.625, 0.275, 0.625, 0.2625, 0.625, 0.2625, 0.625, 0.275, 0.3951, 0.9375, 0.625, 0.9375, 0.625, 0.95, 0.3951, 0.95, 0.3951, 0.95, 0.625, 0.95, 0.625, 0.9625, 0.3951, 0.9625, 0.3951, 0.9625, 0.625, 0.9625, 0.625, 0.975, 0.3951, 0.975, 0.3951, 0.975, 0.625, 0.975, 0.625, 0.9875, 0.3951, 0.9875, 0.1625, 0.6875, 0.175, 0.6875, 0.175, 0.7, 0.1625, 0.7, 0.1625, 0.7, 0.175, 0.7, 0.175, 0.7125, 0.1625, 0.7125, 0.1625, 0.7125, 0.175, 0.7125, 0.175, 0.725, 0.1625, 0.725, 0.1625, 0.725, 0.175, 0.725, 0.175, 0.7375, 0.1625, 0.7375, 0.15, 0.6875, 0.1625, 0.6875, 0.1625, 0.7, 0.15, 0.7, 0.15, 0.7, 0.1625, 0.7, 0.1625, 0.7125, 0.15, 0.7125, 0.15, 0.7125, 0.1625, 0.7125, 0.1625, 0.725, 0.15, 0.725, 0.15, 0.725, 0.1625, 0.725, 0.1625, 0.7375, 0.15, 0.7375, 0.1375, 0.6875, 0.15, 0.6875, 0.15, 0.7, 0.1375, 0.7, 0.1375, 0.7, 0.15, 0.7, 0.15, 0.7125, 0.1375, 0.7125, 0.1375, 0.7125, 0.15, 0.7125, 0.15, 0.725, 0.1375, 0.725, 0.1375, 0.725, 0.15, 0.725, 0.15, 0.7375, 0.1375, 0.7375, 0.125, 0.6875, 0.1375, 0.6875, 0.1375, 0.7, 0.125, 0.7, 0.125, 0.7, 0.1375, 0.7, 0.1375, 0.7125, 0.125, 0.7125, 0.125, 0.7125, 0.1375, 0.7125, 0.1375, 0.725, 0.125, 0.725, 0.125, 0.725, 0.1375, 0.725, 0.1375, 0.7375, 0.125, 0.7375, 0.85, 0.6875, 0.8625, 0.6875, 0.8625, 0.7, 0.85, 0.7, 0.85, 0.7, 0.8625, 0.7, 0.8625, 0.7125, 0.85, 0.7125, 0.85, 0.7125, 0.8625, 0.7125, 0.8625, 0.725, 0.85, 0.725, 0.85, 0.725, 0.8625, 0.725, 0.8625, 0.7375, 0.85, 0.7375, 0.8375, 0.6875, 0.85, 0.6875, 0.85, 0.7, 0.8375, 0.7, 0.8375, 0.7, 0.85, 0.7, 0.85, 0.7125, 0.8375, 0.7125, 0.8375, 0.7125, 0.85, 0.7125, 0.85, 0.725, 0.8375, 0.725, 0.8375, 0.725, 0.85, 0.725, 0.85, 0.7375, 0.8375, 0.7375, 0.825, 0.6875, 0.8375, 0.6875, 0.8375, 0.7, 0.825, 0.7, 0.825, 0.7, 0.8375, 0.7, 0.8375, 0.7125, 0.825, 0.7125, 0.825, 0.7125, 0.8375, 0.7125, 0.8375, 0.725, 0.825, 0.725, 0.825, 0.725, 0.8375, 0.725, 0.8375, 0.7375, 0.825, 0.7375, 0.8125, 0.6875, 0.825, 0.6875, 0.825, 0.7, 0.8125, 0.7, 0.8125, 0.7, 0.825, 0.7, 0.825, 0.7125, 0.8125, 0.7125, 0.8125, 0.7125, 0.825, 0.7125, 0.825, 0.725, 0.8125, 0.725, 0.8125, 0.725, 0.825, 0.725, 0.825, 0.7375, 0.8125, 0.7375, 0.75, 0.7125, 0.75, 0.725, 0.75, 0.725, 0.75, 0.7125, 0.75, 0.725, 0.75, 0.7125, 0.75, 0.7125, 0.75, 0.725, 0.625, 0.875, 0.625, 0.875, 0.625, 0.875, 0.625, 0.875, 0.75, 0.7, 0.75, 0.6875, 0.75, 0.6875, 0.75, 0.7, 0.6875, 0.6875, 0.6875, 0.7, 0.6875, 0.7, 0.6875, 0.6875, 0.6875, 0.7, 0.6875, 0.7125, 0.6875, 0.7125, 0.6875, 0.7, 0.6875, 0.7125, 0.6875, 0.725, 0.6875, 0.725, 0.6875, 0.7125, 0.6875, 0.725, 0.6875, 0.7375, 0.6875, 0.7375, 0.6875, 0.725, 0.625, 0.0625, 0.625, 0.05, 0.625, 0.05, 0.625, 0.0625, 0.625, 0.05, 0.625, 0.0375, 0.625, 0.0375, 0.625, 0.05, 0.625, 0.0375, 0.625, 0.025, 0.625, 0.025, 0.625, 0.0375, 0.625, 0.025, 0.625, 0.0125, 0.625, 0.0125, 0.625, 0.025, 0.75, 0.6875, 0.8125, 0.6875, 0.8125, 0.7, 0.75, 0.7, 0.75, 0.7, 0.8125, 0.7, 0.8125, 0.7125, 0.75, 0.7125, 0.75, 0.7125, 0.8125, 0.7125, 0.8125, 0.725, 0.75, 0.725, 0.75, 0.725, 0.8125, 0.725, 0.8125, 0.7375, 0.75, 0.7375, 0.625, 0.6875, 0.6875, 0.6875, 0.6875, 0.7, 0.625, 0.7, 0.625, 0.7, 0.6875, 0.7, 0.6875, 0.7125, 0.625, 0.7125, 0.625, 0.7125, 0.6875, 0.7125, 0.6875, 0.725, 0.625, 0.725, 0.625, 0.725, 0.6875, 0.725, 0.6875, 0.7375, 0.625, 0.7375, 0.8625, 0.6875, 0.875, 0.6875, 0.875, 0.7, 0.8625, 0.7, 0.8375, 0.7375, 0.8375, 0.75, 0.8375, 0.75, 0.8375, 0.7375, 0.8625, 0.725, 0.8625, 0.7125, 0.8625, 0.7125, 0.8625, 0.725, 0.8625, 0.7375, 0.8625, 0.75, 0.8625, 0.75, 0.8625, 0.7375, 0.625, 0.75, 0.625, 0.7375, 0.625, 0.7375, 0.625, 0.75, 0.625, 0.7375, 0.625, 0.725, 0.625, 0.725, 0.625, 0.7375, 0.625, 0.725, 0.625, 0.7125, 0.625, 0.7125, 0.625, 0.725, 0.625, 0.7125, 0.625, 0.7, 0.625, 0.7, 0.625, 0.7125, 0.6875, 0.6875, 0.75, 0.6875, 0.75, 0.7, 0.6875, 0.7, 0.6875, 0.7, 0.75, 0.7, 0.75, 0.7125, 0.6875, 0.7125, 0.6875, 0.7125, 0.75, 0.7125, 0.75, 0.725, 0.6875, 0.725, 0.6875, 0.725, 0.75, 0.725, 0.75, 0.7375, 0.6875, 0.7375, 0.25, 0.6875, 0.3125, 0.6875, 0.3125, 0.7, 0.25, 0.7, 0.25, 0.7, 0.3125, 0.7, 0.3125, 0.7125, 0.25, 0.7125, 0.25, 0.7125, 0.3125, 0.7125, 0.3125, 0.725, 0.25, 0.725, 0.25, 0.725, 0.3125, 0.725, 0.3125, 0.7375, 0.25, 0.7375, 0.1875, 0.6875, 0.25, 0.6875, 0.25, 0.7, 0.1875, 0.7, 0.1875, 0.7, 0.25, 0.7, 0.25, 0.7125, 0.1875, 0.7125, 0.1875, 0.7125, 0.25, 0.7125, 0.25, 0.725, 0.1875, 0.725, 0.1875, 0.725, 0.25, 0.725, 0.25, 0.7375, 0.1875, 0.7375, 0.175, 0.6875, 0.1875, 0.6875, 0.1875, 0.7, 0.175, 0.7, 0.175, 0.7, 0.1875, 0.7, 0.1875, 0.7125, 0.175, 0.7125, 0.175, 0.7125, 0.1875, 0.7125, 0.1875, 0.725, 0.175, 0.725, 0.175, 0.725, 0.1875, 0.725, 0.1875, 0.7375, 0.175, 0.7375, 0.3951, 0.0, 0.625, 0.0, 0.625, 0.0125, 0.3951, 0.0125, 0.3951, 0.0125, 0.625, 0.0125, 0.625, 0.025, 0.3951, 0.025, 0.3951, 0.025, 0.625, 0.025, 0.625, 0.0375, 0.3951, 0.0375, 0.3951, 0.0375, 0.625, 0.0375, 0.625, 0.05, 0.3951, 0.05, 0.3951, 0.6875, 0.625, 0.6875, 0.625, 0.7, 0.3951, 0.7, 0.3951, 0.7, 0.625, 0.7, 0.625, 0.7125, 0.3951, 0.7125, 0.3951, 0.7125, 0.625, 0.7125, 0.625, 0.725, 0.3951, 0.725, 0.3951, 0.725, 0.625, 0.725, 0.625, 0.7375, 0.3951, 0.7375, 0.3125, 0.6875, 0.375, 0.6875, 0.375, 0.7, 0.3125, 0.7, 0.3125, 0.7, 0.375, 0.7, 0.375, 0.7125, 0.3125, 0.7125, 0.3125, 0.7125, 0.375, 0.7125, 0.375, 0.725, 0.3125, 0.725, 0.3125, 0.725, 0.375, 0.725, 0.375, 0.7375, 0.3125, 0.7375, 0.825, 0.7375, 0.8375, 0.7375, 0.8375, 0.75, 0.825, 0.75, 0.8625, 0.7, 0.875, 0.7, 0.875, 0.7125, 0.8625, 0.7125, 0.825, 0.7375, 0.8375, 0.7375, 0.8375, 0.7375, 0.825, 0.7375, 0.8625, 0.7125, 0.8625, 0.7, 0.8625, 0.7, 0.8625, 0.7125, 0.825, 0.75, 0.825, 0.7375, 0.825, 0.7375, 0.825, 0.75, 0.625, 0.9625, 0.625, 0.95, 0.625, 0.95, 0.625, 0.9625, 0.625, 0.05, 0.625, 0.0375, 0.625, 0.0375, 0.625, 0.05, 0.8625, 0.7, 0.875, 0.7, 0.875, 0.7, 0.8625, 0.7, 0.8375, 0.7375, 0.85, 0.7375, 0.85, 0.75, 0.8375, 0.75, 0.8625, 0.7125, 0.875, 0.7125, 0.875, 0.725, 0.8625, 0.725, 0.625, 0.975, 0.625, 0.9625, 0.625, 0.9625, 0.625, 0.975, 0.8625, 0.7125, 0.875, 0.7125, 0.875, 0.7125, 0.8625, 0.7125, 0.625, 0.0375, 0.625, 0.025, 0.625, 0.025, 0.625, 0.0375, 0.85, 0.7375, 0.85, 0.75, 0.85, 0.75, 0.85, 0.7375, 0.8375, 0.7375, 0.85, 0.7375, 0.85, 0.7375, 0.8375, 0.7375, 0.875, 0.725, 0.8625, 0.725, 0.8625, 0.725, 0.875, 0.725, 0.85, 0.7375, 0.8625, 0.7375, 0.8625, 0.75, 0.85, 0.75, 0.8625, 0.725, 0.875, 0.725, 0.875, 0.7375, 0.8625, 0.7375, 0.8625, 0.7375, 0.8625, 0.725, 0.8625, 0.725, 0.8625, 0.7375, 0.85, 0.75, 0.85, 0.7375, 0.85, 0.7375, 0.85, 0.75, 0.625, 0.9875, 0.625, 0.975, 0.625, 0.975, 0.625, 0.9875, 0.8625, 0.725, 0.875, 0.725, 0.875, 0.725, 0.8625, 0.725, 0.85, 0.7375, 0.8625, 0.7375, 0.8625, 0.7375, 0.85, 0.7375, 0.625, 0.025, 0.625, 0.0125, 0.625, 0.0125, 0.625, 0.025, 0.8625, 0.7375, 0.875, 0.7375, 0.875, 0.75, 0.8625, 0.75, 0.8625, 0.7375, 0.875, 0.7375, 0.875, 0.7375, 0.8625, 0.7375, 0.625, 0.0125, 0.625, 0.0, 0.625, 0.0, 0.625, 0.0125, 0.625, 1.0, 0.625, 0.9875, 0.625, 0.9875, 0.625, 1.0, 0.625, 0.025, 0.625, 0.0125, 0.625, 0.0125, 0.625, 0.025, 0.625, 0.0375, 0.625, 0.025, 0.625, 0.025, 0.625, 0.0375, 0.625, 0.05, 0.625, 0.0375, 0.625, 0.0375, 0.625, 0.05, 0.625, 0.0625, 0.625, 0.05, 0.625, 0.05, 0.625, 0.0625, 0.75, 0.7125, 0.75, 0.7, 0.75, 0.7, 0.75, 0.7125, 0.75, 0.725, 0.75, 0.7125, 0.75, 0.7125, 0.75, 0.725, 0.75, 0.7375, 0.75, 0.725, 0.75, 0.725, 0.75, 0.7375, 0.75, 0.75, 0.75, 0.7375, 0.75, 0.7375, 0.75, 0.75, 0.625, 0.275, 0.625, 0.2625, 0.625, 0.2625, 0.625, 0.275, 0.625, 0.2875, 0.625, 0.275, 0.625, 0.275, 0.625, 0.2875, 0.625, 0.3, 0.625, 0.2875, 0.625, 0.2875, 0.625, 0.3, 0.625, 0.3125, 0.625, 0.3, 0.625, 0.3, 0.625, 0.3125, 0.625, 0.9625, 0.625, 0.95, 0.625, 0.95, 0.625, 0.9625, 0.625, 0.975, 0.625, 0.9625, 0.625, 0.9625, 0.625, 0.975, 0.625, 0.9875, 0.625, 0.975, 0.625, 0.975, 0.625, 0.9875, 0.625, 1.0, 0.625, 0.9875, 0.625, 0.9875, 0.625, 1.0, 0.625, 0.95, 0.625, 0.9375, 0.625, 0.9375, 0.625, 0.95, 0.625, 0.1875, 0.625, 0.125, 0.625, 0.125, 0.625, 0.1875, 0.75, 0.7, 0.75, 0.6875, 0.75, 0.6875, 0.75, 0.7, 0.75, 0.6875, 0.8125, 0.6875, 0.8125, 0.6875, 0.75, 0.6875, 0.8125, 0.625, 0.8125, 0.5625, 0.8125, 0.5625, 0.8125, 0.625, 0.625, 0.1126, 0.625, 0.1126, 0.625, 0.1126, 0.625, 0.1126, 0.625, 0.9375, 0.625, 0.875, 0.625, 0.875, 0.625, 0.9375, 0.625, 0.0125, 0.625, 0.0, 0.625, 0.0, 0.625, 0.0125, 0.8125, 0.5625, 0.8125, 0.5, 0.8125, 0.5, 0.8125, 0.5625, 0.625, 0.2625, 0.625, 0.25, 0.625, 0.25, 0.625, 0.2625, 0.8125, 0.6875, 0.8125, 0.625, 0.8125, 0.625, 0.8125, 0.6875, 0.625, 0.25, 0.625, 0.1875, 0.625, 0.1875, 0.625, 0.25, 0.75, 0.7, 0.75, 0.6875, 0.75, 0.6875, 0.75, 0.7, 0.75, 0.75, 0.75, 0.7375, 0.75, 0.7375, 0.75, 0.75, 0.75, 0.7375, 0.75, 0.725, 0.75, 0.725, 0.75, 0.7375, 0.75, 0.725, 0.75, 0.7125, 0.75, 0.7125, 0.75, 0.725, 0.75, 0.7125, 0.75, 0.7, 0.75, 0.7, 0.75, 0.7125, 0.75, 0.7375, 0.75, 0.75, 0.75, 0.75, 0.75, 0.7375, 0.75, 0.725, 0.75, 0.7375, 0.75, 0.7375, 0.75, 0.725, 0.75, 0.6875, 0.75, 0.7, 0.75, 0.7, 0.75, 0.6875, 0.75, 0.6875, 0.75, 0.6875, 0.75, 0.6875, 0.75, 0.6875, 0.75, 0.75, 0.75, 0.7375, 0.75, 0.7375, 0.75, 0.75, 0.75, 0.7125, 0.75, 0.7, 0.75, 0.7, 0.75, 0.7125, 0.75, 0.7, 0.75, 0.7125, 0.75, 0.7125, 0.75, 0.7, 0.375, 0.725, 0.3951, 0.725, 0.3951, 0.7375, 0.375, 0.7375, 0.375, 0.7125, 0.3951, 0.7125, 0.3951, 0.725, 0.375, 0.725, 0.375, 0.7, 0.3951, 0.7, 0.3951, 0.7125, 0.375, 0.7125, 0.375, 0.6875, 0.3951, 0.6875, 0.3951, 0.7, 0.375, 0.7, 0.375, 0.0375, 0.3951, 0.0375, 0.3951, 0.05, 0.375, 0.05, 0.375, 0.025, 0.3951, 0.025, 0.3951, 0.0375, 0.375, 0.0375, 0.375, 0.0125, 0.3951, 0.0125, 0.3951, 0.025, 0.375, 0.025, 0.375, 0.0, 0.3951, 0.0, 0.3951, 0.0125, 0.375, 0.0125, 0.375, 0.975, 0.3951, 0.975, 0.3951, 0.9875, 0.375, 0.9875, 0.375, 0.9625, 0.3951, 0.9625, 0.3951, 0.975, 0.375, 0.975, 0.375, 0.95, 0.3951, 0.95, 0.3951, 0.9625, 0.375, 0.9625, 0.375, 0.9375, 0.3951, 0.9375, 0.3951, 0.95, 0.375, 0.95, 0.375, 0.2875, 0.3951, 0.2875, 0.3951, 0.3, 0.375, 0.3, 0.375, 0.275, 0.3951, 0.275, 0.3951, 0.2875, 0.375, 0.2875, 0.375, 0.2625, 0.3951, 0.2625, 0.3951, 0.275, 0.375, 0.275, 0.375, 0.25, 0.3951, 0.25, 0.3951, 0.2625, 0.375, 0.2625, 0.375, 0.875, 0.3951, 0.875, 0.3951, 0.9375, 0.375, 0.9375, 0.375, 0.8125, 0.3951, 0.8125, 0.3951, 0.8125, 0.375, 0.8125, 0.375, 0.75, 0.3951, 0.75, 0.3951, 0.8125, 0.375, 0.8125, 0.375, 0.375, 0.3951, 0.375, 0.3951, 0.4375, 0.375, 0.4375, 0.375, 0.3125, 0.3951, 0.3125, 0.3951, 0.375, 0.375, 0.375, 0.375, 0.3, 0.3951, 0.3, 0.3951, 0.3125, 0.375, 0.3125, 0.375, 0.125, 0.3951, 0.125, 0.3951, 0.1875, 0.375, 0.1875, 0.375, 0.0625, 0.3951, 0.0625, 0.3951, 0.125, 0.375, 0.125, 0.375, 0.05, 0.3951, 0.05, 0.3951, 0.0625, 0.375, 0.0625, 0.3951, 0.6875, 0.375, 0.6875, 0.375, 0.6875, 0.3951, 0.6875, 0.375, 0.5625, 0.3951, 0.5625, 0.3951, 0.625, 0.375, 0.625, 0.375, 0.5, 0.3951, 0.5, 0.3951, 0.5625, 0.375, 0.5625, 0.375, 0.4375, 0.3951, 0.4375, 0.3951, 0.5, 0.375, 0.5, 0.375, 0.7375, 0.3951, 0.7375, 0.3951, 0.75, 0.375, 0.75, 0.3951, 0.25, 0.375, 0.25, 0.375, 0.25, 0.3951, 0.25, 0.375, 0.9875, 0.3951, 0.9875, 0.3951, 1.0, 0.375, 1.0, 0.375, 0.8125, 0.3951, 0.8125, 0.3951, 0.875, 0.375, 0.875, 0.25, 0.75, 0.3125, 0.75, 0.3125, 0.75, 0.25, 0.75, 0.3951, 0.875, 0.375, 0.875, 0.375, 0.875, 0.3951, 0.875, 0.3951, 0.8125, 0.3951, 0.875, 0.3951, 0.875, 0.3951, 0.8125, 0.6355, 0.6355, 0.6355, 0.677, 0.625, 0.6875, 0.625, 0.625, 0.677, 0.6355, 0.6355, 0.6355, 0.625, 0.625, 0.6875, 0.625, 0.6355, 0.677, 0.677, 0.677, 0.6875, 0.6875, 0.625, 0.6875, 0.677, 0.677, 0.677, 0.6355, 0.6875, 0.625, 0.6875, 0.6875, 0.6355, 0.6355, 0.677, 0.6355, 0.677, 0.677, 0.6355, 0.677, 0.677, 0.6355, 0.677, 0.677, 0.677, 0.677, 0.677, 0.6355, 0.6355, 0.6355, 0.677, 0.6355, 0.677, 0.6355, 0.6355, 0.6355, 0.677, 0.6355, 0.677, 0.677, 0.677, 0.677, 0.677, 0.6355, 0.6355, 0.677, 0.6355, 0.6355, 0.6355, 0.6355, 0.6355, 0.677, 0.677, 0.677, 0.6355, 0.677, 0.6355, 0.677, 0.677, 0.677, 0.375, 0.625, 0.3951, 0.625, 0.3951, 0.6875, 0.375, 0.6875, 0.375, 0.6875, 0.375, 0.625, 0.375, 0.625, 0.375, 0.6875, 0.0, 0.0, 0.0, 0.0, 0.0, 0.0, 0.0, 0.0, 0.375, 0.625, 0.3951, 0.625, 0.3951, 0.625, 0.375, 0.625, 0.8125, 0.5625, 0.825, 0.5625, 0.825, 0.625, 0.8125, 0.625, 0.8125, 0.5625, 0.825, 0.5625, 0.825, 0.5625, 0.8125, 0.5625, 0.8125, 0.625, 0.8125, 0.5625, 0.8125, 0.5625, 0.8125, 0.625, 0.825, 0.625, 0.8125, 0.625, 0.8125, 0.625, 0.825, 0.625, 0.8625, 0.5625, 0.875, 0.5625, 0.875, 0.625, 0.8625, 0.625, 0.8625, 0.5625, 0.8625, 0.5625, 0.8625, 0.5625, 0.8625, 0.5625, 0.875, 0.625, 0.8625, 0.625, 0.8625, 0.625, 0.875, 0.625, 0.8625, 0.5625, 0.875, 0.5625, 0.875, 0.5625, 0.8625, 0.5625, 0.8625, 0.5625, 0.875, 0.5625, 0.875, 0.5625, 0.8625, 0.5625, 0.875, 0.625, 0.8625, 0.625, 0.8625, 0.625, 0.875, 0.625, 0.8625, 0.625, 0.8625, 0.5625, 0.8625, 0.5625, 0.8625, 0.625, 0.625, 0.1875, 0.625, 0.125, 0.625, 0.125, 0.625, 0.1875, 0.8625, 0.625, 0.8625, 0.5625, 0.8625, 0.5625, 0.8625, 0.625, 0.8625, 0.625, 0.8625, 0.625, 0.8625, 0.625, 0.8625, 0.625, 0.8625, 0.5625, 0.8625, 0.625, 0.8625, 0.625, 0.8625, 0.5625, 0.8625, 0.625, 0.8625, 0.5625, 0.8625, 0.5625, 0.8625, 0.625, 0.375, 0.1875, 0.3951, 0.1875, 0.3951, 0.25, 0.375, 0.25, 0.125, 0.5, 0.125, 0.5625, 0.125, 0.5625, 0.125, 0.5, 0.375, 0.1875, 0.3951, 0.1875, 0.3951, 0.1875, 0.375, 0.1875, 0.3951, 0.1875, 0.3951, 0.25, 0.3951, 0.25, 0.3951, 0.1875, 0.3951, 0.125, 0.625, 0.125, 0.625, 0.1875, 0.3951, 0.1875, 0.3951, 0.125, 0.625, 0.125, 0.625, 0.125, 0.3951, 0.125, 0.625, 0.125, 0.625, 0.1875, 0.625, 0.1875, 0.625, 0.125, 0.625, 0.1875, 0.3951, 0.1875, 0.3951, 0.1875, 0.625, 0.1875, 0.3951, 0.0625, 0.625, 0.0625, 0.625, 0.125, 0.3951, 0.125, 0.3951, 0.125, 0.3951, 0.0625, 0.3951, 0.0625, 0.3951, 0.125, 0.3951, 0.0625, 0.625, 0.0625, 0.625, 0.0625, 0.3951, 0.0625, 0.625, 0.0625, 0.625, 0.125, 0.625, 0.125, 0.625, 0.0625, 0.625, 0.07495, 0.625, 0.1126, 0.625, 0.125, 0.625, 0.0625, 0.625, 0.07495, 0.625, 0.07495, 0.625, 0.0625, 0.625, 0.0625, 0.625, 0.1126, 0.625, 0.1126, 0.625, 0.125, 0.625, 0.125, 0.625, 0.1126, 0.625, 0.07495, 0.625, 0.0625, 0.625, 0.125, 0.625, 0.1126, 0.625, 0.07495, 0.625, 0.07495, 0.625, 0.1126, 0.625, 0.1126, 0.625, 0.07495, 0.625, 0.07495, 0.625, 0.1126, 0.625, 0.07495, 0.625, 0.1126, 0.625, 0.1126, 0.625, 0.07495, 0.625, 0.07495, 0.625, 0.07495, 0.625, 0.07495, 0.625, 0.07495])
me_cube.materials.append(mat_material)
me_cube.use_remesh_preserve_volume = False
me_cube.use_remesh_preserve_attributes = False
me_cube.use_mirror_vertex_groups = False
me_cube.update()

# ---- objects
ob_cube = bpy.data.objects.new('Cube', me_cube)
ob_light = bpy.data.objects.new('Light', light_light)
ob_camera = bpy.data.objects.new('Camera', cam_camera)

# ---- transforms, parenting, visibility, modifiers, constraints
ob_cube.location = (0.0, 0.0, 0.0)
ob_cube.scale = (40.0, 40.0, 10.0)
ob_cube.lock_rotations_4d = False
ob_cube.empty_display_type = 'ARROWS'
ob_cube.lineart.crease_threshold = 0.0
ob_light.location = (4.076, 1.005, 5.904)
ob_light.rotation_euler = (0.6503, 0.05522, 1.866)
ob_light.lock_rotations_4d = False
ob_light.empty_display_type = 'ARROWS'
ob_light.color = (0.0, 0.0, 0.0, 0.0)
ob_light.lineart.crease_threshold = 0.0
ob_camera.location = (7.359, -6.926, 4.958)
ob_camera.rotation_euler = (1.109, 0.0, 0.8149)
ob_camera.lock_rotations_4d = False
ob_camera.empty_display_type = 'ARROWS'
ob_camera.color = (0.0, 0.0, 0.0, 0.0)
ob_camera.display_type = 'WIRE'
ob_camera.lineart.crease_threshold = 0.0

# ---- collection membership
col_collection.objects.link(ob_cube)
col_collection.objects.link(ob_light)
col_collection.objects.link(ob_camera)

# ---- scene / render settings (as saved in the file)
scene.camera = ob_camera
scene.frame_start = 1; scene.frame_end = 250; scene.frame_set(1)
scene.render.engine = 'BLENDER_EEVEE_NEXT'
scene.cycles.use_denoising = False
scene.cycles.samples = 128
scene.cycles.sampling_pattern = 'TABULATED_SOBOL'
scene.cycles.use_adaptive_sampling = False
scene.cycles.use_light_tree = False
scene.view_settings.view_transform = 'Filmic'
bpy.context.view_layer.update()
